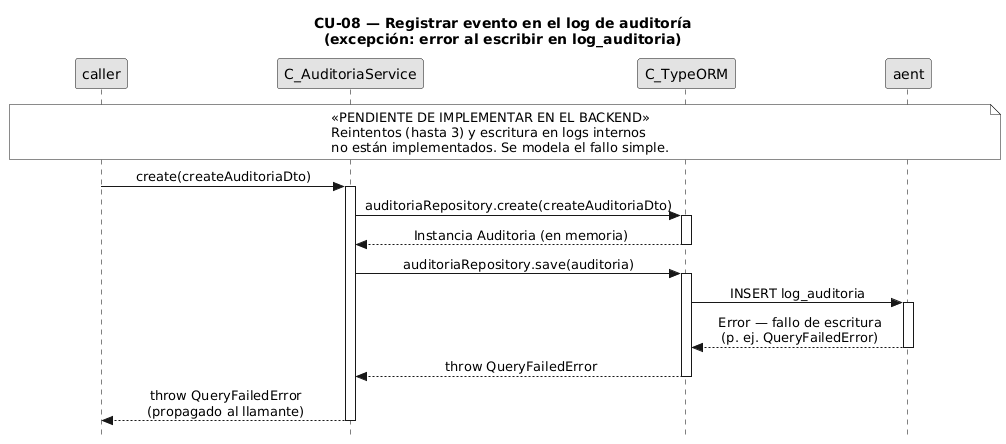

The diagram above was rendered by PlantUML. Its source (embedded in the PNG):
@startuml CU08-exc-error-escritura
title CU-08 — Registrar evento en el log de auditoría\n(excepción: error al escribir en log_auditoria)

skinparam style strictuml
skinparam monochrome true
skinparam shadowing false
skinparam sequenceMessageAlign center
skinparam ParticipantPadding 70
skinparam ActorPadding 30
skinparam sequence {
  MessageAlign center
  LifeLineBorderColor black
}
hide footbox

note over caller, aent
  «PENDIENTE DE IMPLEMENTAR EN EL BACKEND»
  Reintentos (hasta 3) y escritura en logs internos
  no están implementados. Se modela el fallo simple.
end note

participant "C_AuthService" as caller
participant "C_AuditoriaService" as aud
participant "C_TypeORM" as orm
participant "log_auditoria" as aent

caller -> aud : create(createAuditoriaDto)
activate aud

aud -> orm : auditoriaRepository.create(createAuditoriaDto)
activate orm
orm --> aud : Instancia Auditoria (en memoria)
deactivate orm

aud -> orm : auditoriaRepository.save(auditoria)
activate orm

orm -> aent : INSERT log_auditoria
activate aent
aent --> orm : Error — fallo de escritura\n(p. ej. QueryFailedError)
deactivate aent

orm --> aud : throw QueryFailedError
deactivate orm

aud --> caller : throw QueryFailedError\n(propagado al llamante)
deactivate aud

@enduml